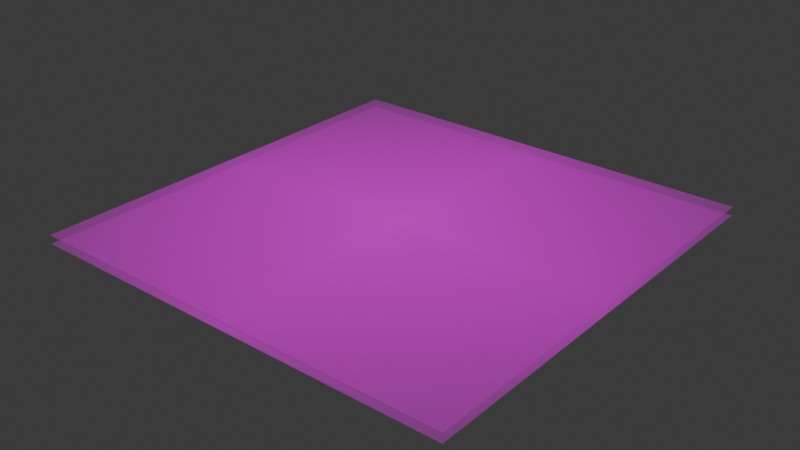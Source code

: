 # Source: tempModel.blend  (saved by Blender 4.4.32; exported with 4.5.12 LTS)
import bpy
from mathutils import Matrix  # noqa: F401  (used for matrix-valued properties, if any)

bpy.ops.wm.read_factory_settings(use_empty=True)
scene = bpy.context.scene
scene.name = 'Scene'

# ---- collections
col_collection = bpy.data.collections.new('Collection'); scene.collection.children.link(col_collection)

# ---- images (referenced by path relative to the original .blend; pixels are not part of the script)
import os
ASSET_DIR = os.environ.get("B2B_ASSET_DIR", "")  # directory of the original .blend (textures are referenced by path, not embedded)
HERE = os.path.dirname(os.path.abspath(__file__))  # packed textures are extracted next to this script under _unpacked/

def load_image(name, relpath, width, height, colorspace="sRGB"):
    """Load a texture the original file referenced (path relative to the .blend, or extracted next to this script)."""
    p = next((c for c in (os.path.join(HERE, relpath), os.path.join(ASSET_DIR, relpath)) if relpath and os.path.exists(c)), "")
    if p:
        img = bpy.data.images.load(p, check_existing=True)
        img.name = name
    else:  # same state as the original file: an image datablock whose file is absent (Cycles renders it pink)
        img = bpy.data.images.new(name, width, height)
        img.source = "FILE"
        img.filepath = "//" + (relpath or name)
    img.colorspace_settings.name = colorspace
    return img
img_flickerbladeraw_png = load_image('FlickerBladeRaw.png', 'FlickerBladeRaw.png', 1024, 1024, 'sRGB')

# ---- materials (node trees are filled in below, after node groups)
mat_flickerbladeraw = bpy.data.materials.new('FlickerBladeRaw')

# ---- material node trees
mat_flickerbladeraw.use_nodes = True; mat_flickerbladeraw.node_tree.nodes.clear()
_N = mat_flickerbladeraw.node_tree.nodes; _L = mat_flickerbladeraw.node_tree.links
n0 = _N.new('ShaderNodeOutputMaterial'); n0.name = 'Material Output'; n0.location = (338, 229)
n1 = _N.new('ShaderNodeTexImage'); n1.name = 'Image Texture'; n1.location = (-236, 229)
n1.image = img_flickerbladeraw_png
n1.extension = 'CLIP'
n2 = _N.new('ShaderNodeBsdfPrincipled'); n2.name = 'Principled BSDF'; n2.location = (36, 236)
_L.new(n1.outputs[0], n2.inputs[0])
_L.new(n1.outputs[1], n2.inputs[4])
_L.new(n2.outputs[0], n0.inputs[0])
n0.is_active_output = True

# ---- world
world_world = bpy.data.worlds.new('World'); scene.world = world_world
world_world.use_nodes = True; world_world.node_tree.nodes.clear()
_N = world_world.node_tree.nodes; _L = world_world.node_tree.links
n0 = _N.new('ShaderNodeOutputWorld'); n0.name = 'World Output'; n0.location = (300, 300)
n1 = _N.new('ShaderNodeBackground'); n1.name = 'Background'; n1.location = (10, 300)
n1.inputs[0].default_value = (0.05088, 0.05088, 0.05088, 1.0)
_L.new(n1.outputs[0], n0.inputs[0])
n0.is_active_output = True
world_world.color = (0.05088, 0.05088, 0.05088)
world_world.sun_shadow_jitter_overblur = 0.0

# ---- meshes
me_flickerbladeraw = bpy.data.meshes.new('FlickerBladeRaw')
me_flickerbladeraw.from_pydata([(-0.5, -0.5, 0.0), (0.5, -0.5, 0.0), (-0.5, 0.5, 0.0), (0.5, 0.5, 0.0), (-0.5, -0.5, -0.02), (0.5, -0.5, -0.02), (-0.5, 0.5, -0.02), (0.5, 0.5, -0.02)], [], [(0, 1, 3, 2), (4, 6, 7, 5)])
_uv = me_flickerbladeraw.uv_layers.new(name='UVMap')
_uv.uv.foreach_set('vector', [0.0, 0.0, 1.0, 0.0, 1.0, 1.0, 0.0, 1.0, 0.0, 0.0, 0.0, 1.0, 1.0, 1.0, 1.0, 0.0])
me_flickerbladeraw.materials.append(mat_flickerbladeraw)
me_flickerbladeraw.update()

# ---- objects
ob_flickerbladeraw = bpy.data.objects.new('FlickerBladeRaw', me_flickerbladeraw)

# ---- transforms, parenting, visibility, modifiers, constraints
ob_flickerbladeraw.location = (0.0, 0.0, 0.0)

# ---- collection membership
col_collection.objects.link(ob_flickerbladeraw)

# ---- scene / render settings (as saved in the file)
scene.frame_start = 1; scene.frame_end = 250; scene.frame_set(1)
scene.render.engine = 'BLENDER_EEVEE_NEXT'
bpy.context.view_layer.update()

# ---- added for rendering (the .blend has no active camera and no usable light): camera, sun
cam_auto = bpy.data.cameras.new('AutoCamera')
cam_auto.lens = 50.0
cam_auto.sensor_width = 36.0
cam_auto.clip_end = 1000.0
ob_auto_camera = bpy.data.objects.new('AutoCamera', cam_auto)
scene.collection.objects.link(ob_auto_camera)
ob_auto_camera.location = (1.3086, -1.57032, 1.03688)
ob_auto_camera.rotation_euler = (1.09748, -7.21219e-08, 0.694738)
scene.camera = ob_auto_camera
light_auto_sun = bpy.data.lights.new('AutoSun', 'SUN')
light_auto_sun.energy = 3.0
light_auto_sun.angle = 0.0523599
ob_auto_sun = bpy.data.objects.new('AutoSun', light_auto_sun)
scene.collection.objects.link(ob_auto_sun)
ob_auto_sun.rotation_euler = (0.872665, 0.174533, 0.523599)
bpy.context.view_layer.update()
